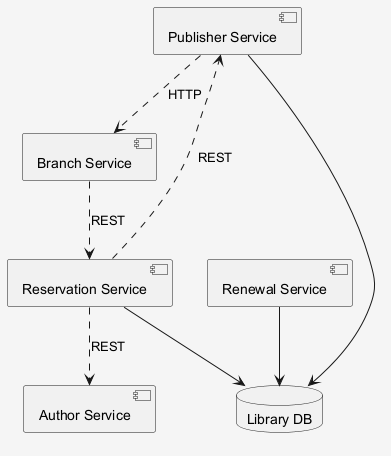

The diagram above was rendered by PlantUML. Its source (embedded in the PNG):
@startuml
skinparam shadowing false
skinparam backgroundColor #F5F5F5
component "Publisher Service" as C_PublisherService
component "Branch Service" as C_BranchService
component "Author Service" as C_AuthorService
component "Renewal Service" as C_RenewalService
component "Reservation Service" as C_ReservationService
database "Library DB" as DB_library
C_PublisherService --> DB_library
C_RenewalService --> DB_library
C_ReservationService --> DB_library
C_ReservationService ..> C_PublisherService : REST
C_ReservationService ..> C_AuthorService : REST
C_PublisherService ..> C_BranchService : HTTP
C_BranchService ..> C_ReservationService : REST
@enduml